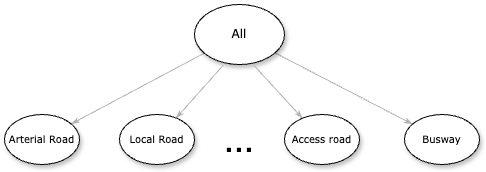

The diagram above was exported from draw.io. Its source (the exported page's mxGraphModel, read from the mxfile embedded in the PNG):
<mxGraphModel dx="1201" dy="592" grid="1" gridSize="10" guides="1" tooltips="1" connect="1" arrows="1" fold="1" page="1" pageScale="1" pageWidth="1100" pageHeight="850" background="none" math="0" shadow="0">
  <root>
    <mxCell id="0" />
    <mxCell id="1" parent="0" />
    <mxCell id="1ea317790d2ca983-13" value="" style="edgeStyle=none;rounded=1;html=1;labelBackgroundColor=none;startArrow=none;startFill=0;startSize=5;endArrow=classicThin;endFill=1;endSize=5;jettySize=auto;orthogonalLoop=1;strokeColor=#B3B3B3;strokeWidth=1;fontFamily=Verdana;fontSize=12" parent="1" source="1ea317790d2ca983-1" target="1ea317790d2ca983-9" edge="1">
      <mxGeometry relative="1" as="geometry" />
    </mxCell>
    <mxCell id="1ea317790d2ca983-14" value="" style="edgeStyle=none;rounded=1;html=1;labelBackgroundColor=none;startArrow=none;startFill=0;startSize=5;endArrow=classicThin;endFill=1;endSize=5;jettySize=auto;orthogonalLoop=1;strokeColor=#B3B3B3;strokeWidth=1;fontFamily=Verdana;fontSize=12" parent="1" source="1ea317790d2ca983-1" target="1ea317790d2ca983-3" edge="1">
      <mxGeometry relative="1" as="geometry" />
    </mxCell>
    <mxCell id="1ea317790d2ca983-1" value="All" style="ellipse;whiteSpace=wrap;html=1;rounded=0;shadow=1;comic=0;labelBackgroundColor=none;strokeWidth=1;fontFamily=Verdana;fontSize=12;align=center;" parent="1" vertex="1">
      <mxGeometry x="450" y="80" width="90" height="60" as="geometry" />
    </mxCell>
    <mxCell id="1ea317790d2ca983-21" value="" style="edgeStyle=none;rounded=1;html=1;labelBackgroundColor=none;startArrow=none;startFill=0;startSize=5;endArrow=classicThin;endFill=1;endSize=5;jettySize=auto;orthogonalLoop=1;strokeColor=#B3B3B3;strokeWidth=1;fontFamily=Verdana;fontSize=12;exitX=0.322;exitY=1.008;exitDx=0;exitDy=0;exitPerimeter=0;" parent="1" source="1ea317790d2ca983-1" target="1ea317790d2ca983-7" edge="1">
      <mxGeometry relative="1" as="geometry" />
    </mxCell>
    <mxCell id="1ea317790d2ca983-22" value="" style="edgeStyle=none;rounded=1;html=1;labelBackgroundColor=none;startArrow=none;startFill=0;startSize=5;endArrow=classicThin;endFill=1;endSize=5;jettySize=auto;orthogonalLoop=1;strokeColor=#B3B3B3;strokeWidth=1;fontFamily=Verdana;fontSize=12;exitX=0.656;exitY=1.008;exitDx=0;exitDy=0;exitPerimeter=0;" parent="1" source="1ea317790d2ca983-1" target="1ea317790d2ca983-6" edge="1">
      <mxGeometry relative="1" as="geometry" />
    </mxCell>
    <mxCell id="1ea317790d2ca983-3" value="&lt;span style=&quot;caret-color: rgb(0, 0, 0); font-family: Verdana, Arial; font-size: 10px; text-align: start; text-wrap-mode: nowrap;&quot;&gt;Busway&lt;/span&gt;" style="ellipse;whiteSpace=wrap;html=1;rounded=0;shadow=1;comic=0;labelBackgroundColor=none;strokeWidth=1;fontFamily=Verdana;fontSize=12;align=center;" parent="1" vertex="1">
      <mxGeometry x="660" y="190" width="75" height="50" as="geometry" />
    </mxCell>
    <mxCell id="1ea317790d2ca983-6" value="&lt;span style=&quot;caret-color: rgb(0, 0, 0); font-family: Verdana, Arial; font-size: 10px; text-align: start; text-wrap-mode: nowrap;&quot;&gt;Access road&lt;/span&gt;" style="ellipse;whiteSpace=wrap;html=1;rounded=0;shadow=1;comic=0;labelBackgroundColor=none;strokeWidth=1;fontFamily=Verdana;fontSize=12;align=center;" parent="1" vertex="1">
      <mxGeometry x="540" y="190" width="75" height="50" as="geometry" />
    </mxCell>
    <mxCell id="1ea317790d2ca983-7" value="&lt;span style=&quot;caret-color: rgb(0, 0, 0); font-family: Verdana, Arial; font-size: 10px; text-align: start; text-wrap-mode: nowrap;&quot;&gt;Local Road&lt;/span&gt;" style="ellipse;whiteSpace=wrap;html=1;rounded=0;shadow=1;comic=0;labelBackgroundColor=none;strokeWidth=1;fontFamily=Verdana;fontSize=12;align=center;" parent="1" vertex="1">
      <mxGeometry x="375" y="190" width="75" height="50" as="geometry" />
    </mxCell>
    <mxCell id="1ea317790d2ca983-9" value="&lt;span style=&quot;caret-color: rgb(0, 0, 0); font-family: Verdana, Arial; font-size: 10px; text-align: start; text-wrap-mode: nowrap;&quot;&gt;Arterial Road&lt;/span&gt;" style="ellipse;whiteSpace=wrap;html=1;rounded=0;shadow=1;comic=0;labelBackgroundColor=none;strokeWidth=1;fontFamily=Verdana;fontSize=12;align=center;" parent="1" vertex="1">
      <mxGeometry x="260" y="190" width="75" height="50" as="geometry" />
    </mxCell>
    <mxCell id="CUwbBpFCGhYb4Nf5lMot-5" value="&lt;font style=&quot;font-size: 36px;&quot;&gt;...&lt;/font&gt;" style="text;html=1;align=center;verticalAlign=middle;whiteSpace=wrap;rounded=0;" vertex="1" parent="1">
      <mxGeometry x="465" y="200" width="60" height="30" as="geometry" />
    </mxCell>
  </root>
</mxGraphModel>